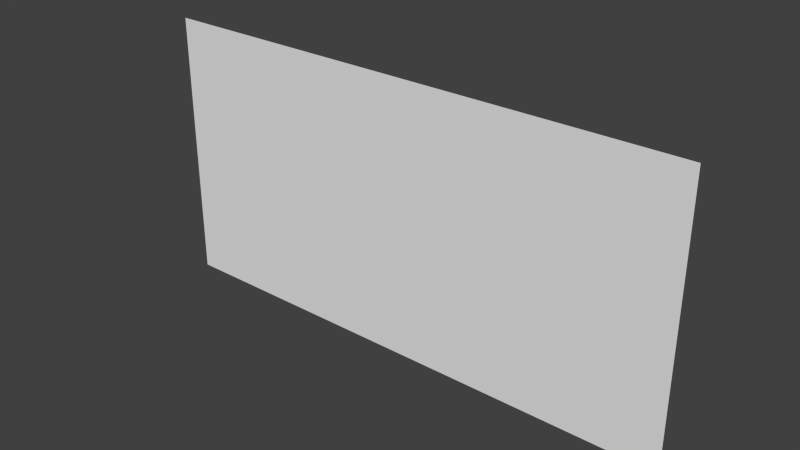 # Source: modelgrass1.blend  (saved by Blender 2.72.0; exported with 4.5.12 LTS)
import bpy
from mathutils import Matrix  # noqa: F401  (used for matrix-valued properties, if any)

bpy.ops.wm.read_factory_settings(use_empty=True)
scene = bpy.context.scene
scene.name = 'Scene'

# ---- collections
col_collection_1 = bpy.data.collections.new('Collection 1'); scene.collection.children.link(col_collection_1)

# ---- world
world_world = bpy.data.worlds.new('World'); scene.world = world_world
world_world.color = (0.05088, 0.05088, 0.05088)
world_world.use_sun_shadow = False
world_world.sun_shadow_jitter_overblur = 0.0
world_world.cycles.sampling_method = 'MANUAL'
world_world.cycles.sample_map_resolution = 256

# ---- meshes
me_plane = bpy.data.meshes.new('Plane')
me_plane.from_pydata([(-0.6685, 0.3275, -7.519e-08), (0.6685, 0.3275, -7.519e-08), (-0.6685, 1.003, -2.526e-08), (0.6685, 1.003, -2.526e-08)], [], [(0, 1, 3, 2)])
_uv = me_plane.uv_layers.new(name='UVMap')
_uv.uv.foreach_set('vector', [0.1282, 0.7, 0.8718, 0.7, 0.8718, 0.35, 0.1282, 0.35])
me_plane.use_remesh_preserve_volume = False
me_plane.use_remesh_preserve_attributes = False
me_plane.use_mirror_vertex_groups = False
me_plane.update()

# ---- objects
ob_plane = bpy.data.objects.new('Plane', me_plane)

# ---- transforms, parenting, visibility, modifiers, constraints
ob_plane.location = (0.0, 0.0, 1.005)
ob_plane.rotation_euler = (-1.571, -2.22e-16, 2.22e-16)
ob_plane.lineart.crease_threshold = 0.0

# ---- collection membership
col_collection_1.objects.link(ob_plane)

# ---- scene / render settings (as saved in the file)
scene.frame_start = 1; scene.frame_end = 250; scene.frame_set(1)
scene.render.engine = 'BLENDER_EEVEE_NEXT'
scene.render.resolution_percentage = 50
scene.render.dither_intensity = 0.0
scene.cycles.use_denoising = False
scene.cycles.samples = 10
scene.cycles.sampling_pattern = 'TABULATED_SOBOL'
scene.cycles.light_sampling_threshold = 0.0
scene.cycles.use_adaptive_sampling = False
scene.cycles.use_light_tree = False
scene.cycles.blur_glossy = 0.0
scene.cycles.pixel_filter_type = 'GAUSSIAN'
scene.cycles.sample_clamp_indirect = 0.0
scene.view_settings.view_transform = 'Standard'
bpy.context.view_layer.update()

# ---- added for rendering (the .blend has no active camera and no usable light): camera, sun
cam_auto = bpy.data.cameras.new('AutoCamera')
cam_auto.lens = 50.0
cam_auto.sensor_width = 36.0
cam_auto.clip_end = 1000.0
ob_auto_camera = bpy.data.objects.new('AutoCamera', cam_auto)
scene.collection.objects.link(ob_auto_camera)
ob_auto_camera.location = (1.38595, -1.66314, 1.4481)
ob_auto_camera.rotation_euler = (1.09748, -7.21219e-08, 0.694738)
scene.camera = ob_auto_camera
light_auto_sun = bpy.data.lights.new('AutoSun', 'SUN')
light_auto_sun.energy = 3.0
light_auto_sun.angle = 0.0523599
ob_auto_sun = bpy.data.objects.new('AutoSun', light_auto_sun)
scene.collection.objects.link(ob_auto_sun)
ob_auto_sun.rotation_euler = (0.872665, 0.174533, 0.523599)
bpy.context.view_layer.update()
